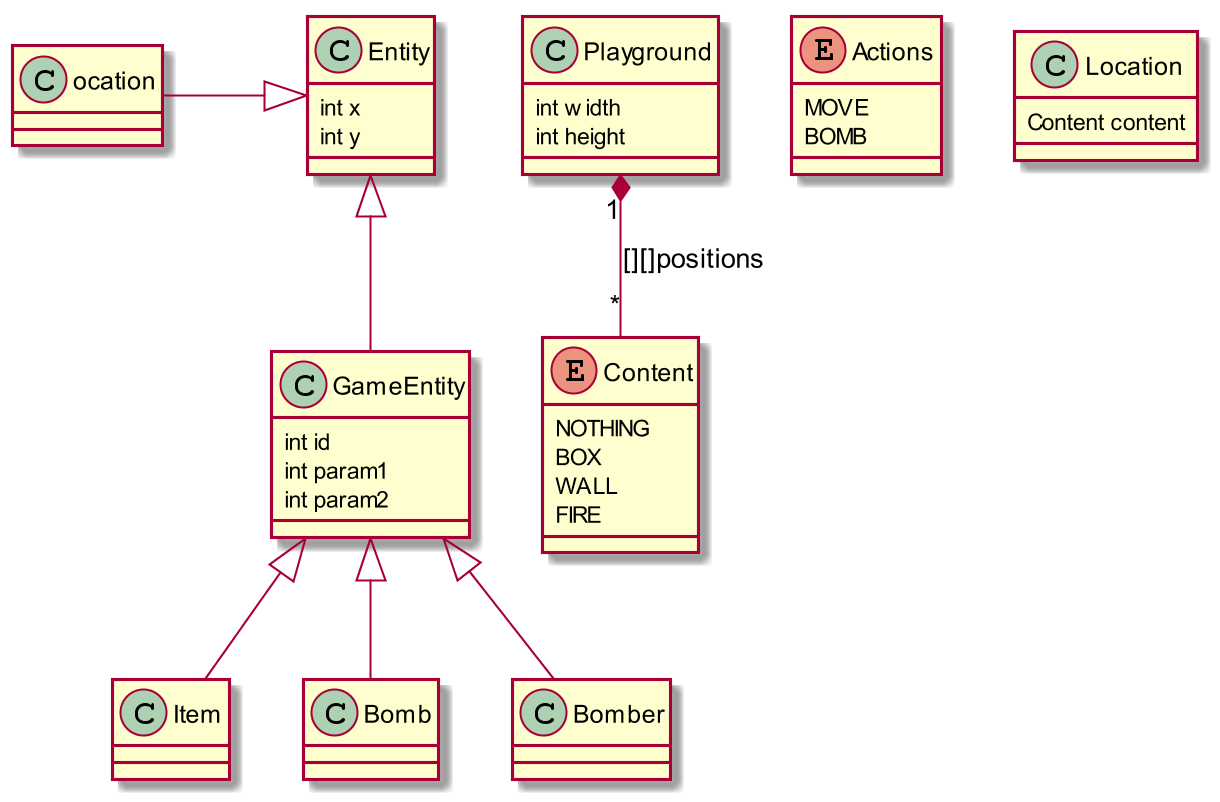

The diagram above was rendered by PlantUML. Its source (embedded in the PNG):
@startuml
skinparam dpi 200

enum Content {
		NOTHING
		BOX
		WALL
		FIRE
}
enum Actions {
    MOVE
    BOMB
}
class Playground
Playground : int width
Playground : int height

Playground "1" *-- "*" Content : [][]positions

class Entity
Entity : int x
Entity : int y
Entity<|--Location
Location : Content content
Entity<|--GameEntity
GameEntity : int id
GameEntity : int param1
GameEntity : int param2
GameEntity<|--Item
GameEntity<|--Bomb
GameEntity<|--Bomber
@enduml